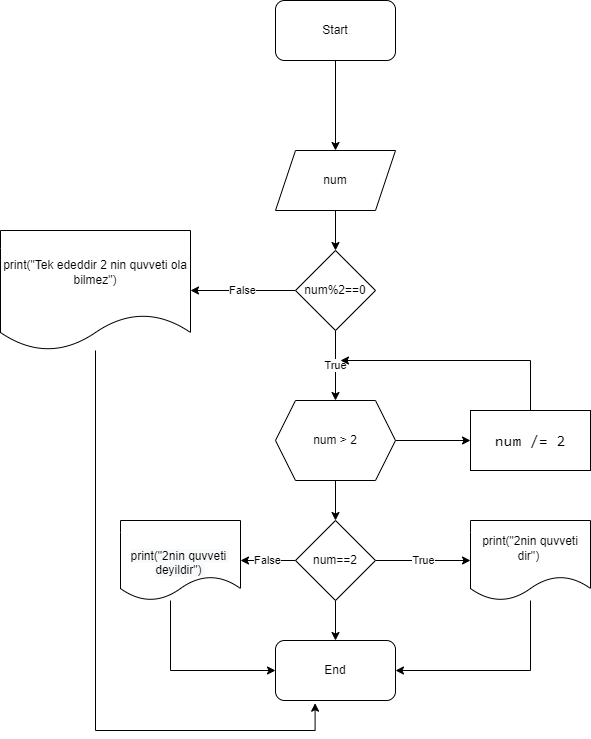

The diagram above was exported from draw.io. Its source (the exported page's mxGraphModel, read from the mxfile embedded in the PNG):
<mxGraphModel dx="1377" dy="651" grid="1" gridSize="10" guides="1" tooltips="1" connect="1" arrows="1" fold="1" page="1" pageScale="1" pageWidth="850" pageHeight="1100" math="0" shadow="0">
  <root>
    <mxCell id="0" />
    <mxCell id="1" parent="0" />
    <mxCell id="Ng5G0ozeZkqtdIy7o_08-17" style="edgeStyle=orthogonalEdgeStyle;rounded=0;orthogonalLoop=1;jettySize=auto;html=1;entryX=0.5;entryY=0;entryDx=0;entryDy=0;" edge="1" parent="1" source="Ng5G0ozeZkqtdIy7o_08-2" target="Ng5G0ozeZkqtdIy7o_08-16">
      <mxGeometry relative="1" as="geometry" />
    </mxCell>
    <mxCell id="Ng5G0ozeZkqtdIy7o_08-2" value="Start" style="rounded=1;whiteSpace=wrap;html=1;" vertex="1" parent="1">
      <mxGeometry x="365" y="80" width="120" height="60" as="geometry" />
    </mxCell>
    <mxCell id="Ng5G0ozeZkqtdIy7o_08-20" style="edgeStyle=orthogonalEdgeStyle;rounded=0;orthogonalLoop=1;jettySize=auto;html=1;entryX=0.5;entryY=0;entryDx=0;entryDy=0;" edge="1" parent="1" source="Ng5G0ozeZkqtdIy7o_08-16" target="Ng5G0ozeZkqtdIy7o_08-18">
      <mxGeometry relative="1" as="geometry" />
    </mxCell>
    <mxCell id="Ng5G0ozeZkqtdIy7o_08-16" value="num" style="shape=parallelogram;perimeter=parallelogramPerimeter;whiteSpace=wrap;html=1;fixedSize=1;" vertex="1" parent="1">
      <mxGeometry x="365" y="230" width="120" height="60" as="geometry" />
    </mxCell>
    <mxCell id="Ng5G0ozeZkqtdIy7o_08-21" value="True" style="edgeStyle=orthogonalEdgeStyle;rounded=0;orthogonalLoop=1;jettySize=auto;html=1;" edge="1" parent="1" source="Ng5G0ozeZkqtdIy7o_08-18">
      <mxGeometry relative="1" as="geometry">
        <mxPoint x="425" y="480" as="targetPoint" />
      </mxGeometry>
    </mxCell>
    <mxCell id="Ng5G0ozeZkqtdIy7o_08-33" value="False" style="edgeStyle=orthogonalEdgeStyle;rounded=0;orthogonalLoop=1;jettySize=auto;html=1;" edge="1" parent="1" source="Ng5G0ozeZkqtdIy7o_08-18" target="Ng5G0ozeZkqtdIy7o_08-34">
      <mxGeometry relative="1" as="geometry">
        <mxPoint x="240" y="450" as="targetPoint" />
      </mxGeometry>
    </mxCell>
    <mxCell id="Ng5G0ozeZkqtdIy7o_08-18" value="num%2==0" style="rhombus;whiteSpace=wrap;html=1;" vertex="1" parent="1">
      <mxGeometry x="385" y="330" width="80" height="80" as="geometry" />
    </mxCell>
    <mxCell id="Ng5G0ozeZkqtdIy7o_08-23" style="edgeStyle=orthogonalEdgeStyle;rounded=0;orthogonalLoop=1;jettySize=auto;html=1;" edge="1" parent="1" source="Ng5G0ozeZkqtdIy7o_08-22">
      <mxGeometry relative="1" as="geometry">
        <mxPoint x="560" y="520" as="targetPoint" />
      </mxGeometry>
    </mxCell>
    <mxCell id="Ng5G0ozeZkqtdIy7o_08-26" style="edgeStyle=orthogonalEdgeStyle;rounded=0;orthogonalLoop=1;jettySize=auto;html=1;" edge="1" parent="1" source="Ng5G0ozeZkqtdIy7o_08-22" target="Ng5G0ozeZkqtdIy7o_08-27">
      <mxGeometry relative="1" as="geometry">
        <mxPoint x="425" y="640" as="targetPoint" />
      </mxGeometry>
    </mxCell>
    <mxCell id="Ng5G0ozeZkqtdIy7o_08-22" value="num &amp;gt; 2" style="shape=hexagon;perimeter=hexagonPerimeter2;whiteSpace=wrap;html=1;fixedSize=1;" vertex="1" parent="1">
      <mxGeometry x="365" y="480" width="120" height="80" as="geometry" />
    </mxCell>
    <mxCell id="Ng5G0ozeZkqtdIy7o_08-25" style="edgeStyle=orthogonalEdgeStyle;rounded=0;orthogonalLoop=1;jettySize=auto;html=1;" edge="1" parent="1" source="Ng5G0ozeZkqtdIy7o_08-24">
      <mxGeometry relative="1" as="geometry">
        <mxPoint x="430" y="440" as="targetPoint" />
        <Array as="points">
          <mxPoint x="620" y="440" />
        </Array>
      </mxGeometry>
    </mxCell>
    <mxCell id="Ng5G0ozeZkqtdIy7o_08-24" value="&lt;pre style=&quot;background-color: #ffffff ; color: #000000 ; font-family: &amp;#34;jetbrains mono&amp;#34; , monospace ; font-size: 12.0pt&quot;&gt;num /= 2&lt;/pre&gt;" style="rounded=0;whiteSpace=wrap;html=1;" vertex="1" parent="1">
      <mxGeometry x="560" y="490" width="120" height="60" as="geometry" />
    </mxCell>
    <mxCell id="Ng5G0ozeZkqtdIy7o_08-28" value="True" style="edgeStyle=orthogonalEdgeStyle;rounded=0;orthogonalLoop=1;jettySize=auto;html=1;" edge="1" parent="1" source="Ng5G0ozeZkqtdIy7o_08-27" target="Ng5G0ozeZkqtdIy7o_08-29">
      <mxGeometry relative="1" as="geometry">
        <mxPoint x="520" y="640" as="targetPoint" />
      </mxGeometry>
    </mxCell>
    <mxCell id="Ng5G0ozeZkqtdIy7o_08-30" style="edgeStyle=orthogonalEdgeStyle;rounded=0;orthogonalLoop=1;jettySize=auto;html=1;" edge="1" parent="1" source="Ng5G0ozeZkqtdIy7o_08-27" target="Ng5G0ozeZkqtdIy7o_08-31">
      <mxGeometry relative="1" as="geometry">
        <mxPoint x="425" y="750" as="targetPoint" />
      </mxGeometry>
    </mxCell>
    <mxCell id="Ng5G0ozeZkqtdIy7o_08-36" value="False" style="edgeStyle=orthogonalEdgeStyle;rounded=0;orthogonalLoop=1;jettySize=auto;html=1;" edge="1" parent="1" source="Ng5G0ozeZkqtdIy7o_08-27" target="Ng5G0ozeZkqtdIy7o_08-37">
      <mxGeometry relative="1" as="geometry">
        <mxPoint x="330" y="640" as="targetPoint" />
      </mxGeometry>
    </mxCell>
    <mxCell id="Ng5G0ozeZkqtdIy7o_08-27" value="num==2" style="rhombus;whiteSpace=wrap;html=1;" vertex="1" parent="1">
      <mxGeometry x="385" y="600" width="80" height="80" as="geometry" />
    </mxCell>
    <mxCell id="Ng5G0ozeZkqtdIy7o_08-32" style="edgeStyle=orthogonalEdgeStyle;rounded=0;orthogonalLoop=1;jettySize=auto;html=1;entryX=1;entryY=0.5;entryDx=0;entryDy=0;" edge="1" parent="1" source="Ng5G0ozeZkqtdIy7o_08-29" target="Ng5G0ozeZkqtdIy7o_08-31">
      <mxGeometry relative="1" as="geometry">
        <mxPoint x="620" y="760" as="targetPoint" />
        <Array as="points">
          <mxPoint x="620" y="750" />
        </Array>
      </mxGeometry>
    </mxCell>
    <mxCell id="Ng5G0ozeZkqtdIy7o_08-29" value="print(&quot;2nin quvveti dir&quot;)&amp;nbsp;" style="shape=document;whiteSpace=wrap;html=1;boundedLbl=1;" vertex="1" parent="1">
      <mxGeometry x="560" y="600" width="120" height="80" as="geometry" />
    </mxCell>
    <mxCell id="Ng5G0ozeZkqtdIy7o_08-31" value="End" style="rounded=1;whiteSpace=wrap;html=1;" vertex="1" parent="1">
      <mxGeometry x="365" y="720" width="120" height="60" as="geometry" />
    </mxCell>
    <mxCell id="Ng5G0ozeZkqtdIy7o_08-35" style="edgeStyle=orthogonalEdgeStyle;rounded=0;orthogonalLoop=1;jettySize=auto;html=1;entryX=0.33;entryY=1.045;entryDx=0;entryDy=0;entryPerimeter=0;" edge="1" parent="1" source="Ng5G0ozeZkqtdIy7o_08-34" target="Ng5G0ozeZkqtdIy7o_08-31">
      <mxGeometry relative="1" as="geometry">
        <mxPoint x="190" y="751.7454223632812" as="targetPoint" />
        <Array as="points">
          <mxPoint x="185" y="810" />
          <mxPoint x="405" y="810" />
        </Array>
      </mxGeometry>
    </mxCell>
    <mxCell id="Ng5G0ozeZkqtdIy7o_08-34" value="print(&quot;Tek ededdir 2 nin quvveti ola bilmez&quot;)" style="shape=document;whiteSpace=wrap;html=1;boundedLbl=1;" vertex="1" parent="1">
      <mxGeometry x="90" y="310" width="190" height="120" as="geometry" />
    </mxCell>
    <mxCell id="Ng5G0ozeZkqtdIy7o_08-38" style="edgeStyle=orthogonalEdgeStyle;rounded=0;orthogonalLoop=1;jettySize=auto;html=1;entryX=0;entryY=0.5;entryDx=0;entryDy=0;" edge="1" parent="1" source="Ng5G0ozeZkqtdIy7o_08-37" target="Ng5G0ozeZkqtdIy7o_08-31">
      <mxGeometry relative="1" as="geometry">
        <mxPoint x="270" y="760" as="targetPoint" />
        <Array as="points">
          <mxPoint x="260" y="750" />
        </Array>
      </mxGeometry>
    </mxCell>
    <mxCell id="Ng5G0ozeZkqtdIy7o_08-37" value="&lt;br&gt;&lt;br&gt;&lt;span style=&quot;color: rgb(0 , 0 , 0) ; font-family: &amp;#34;helvetica&amp;#34; ; font-size: 12px ; font-style: normal ; font-weight: 400 ; letter-spacing: normal ; text-align: center ; text-indent: 0px ; text-transform: none ; word-spacing: 0px ; background-color: rgb(248 , 249 , 250) ; display: inline ; float: none&quot;&gt;print(&quot;2nin quvveti&amp;nbsp; deyildir&quot;)&amp;nbsp;&lt;/span&gt;&lt;br&gt;" style="shape=document;whiteSpace=wrap;html=1;boundedLbl=1;" vertex="1" parent="1">
      <mxGeometry x="210" y="600" width="120" height="80" as="geometry" />
    </mxCell>
  </root>
</mxGraphModel>